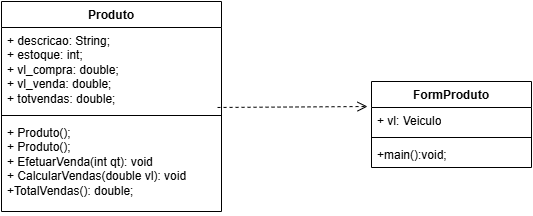

The diagram above was exported from draw.io. Its source (the exported page's mxGraphModel, read from the mxfile embedded in the PNG):
<mxGraphModel dx="1665" dy="841" grid="1" gridSize="10" guides="1" tooltips="1" connect="1" arrows="1" fold="1" page="1" pageScale="1" pageWidth="827" pageHeight="1169" math="0" shadow="0">
  <root>
    <mxCell id="0" />
    <mxCell id="1" parent="0" />
    <mxCell id="BMG40de8yYFnL8kOycTC-5" value="Produto" style="swimlane;fontStyle=1;align=center;verticalAlign=top;childLayout=stackLayout;horizontal=1;startSize=26;horizontalStack=0;resizeParent=1;resizeParentMax=0;resizeLast=0;collapsible=1;marginBottom=0;whiteSpace=wrap;html=1;" vertex="1" parent="1">
      <mxGeometry x="190" y="360" width="220" height="210" as="geometry" />
    </mxCell>
    <mxCell id="BMG40de8yYFnL8kOycTC-6" value="+ descricao: String;&lt;div&gt;+ estoque: int;&lt;/div&gt;&lt;div&gt;+ vl_compra: double;&lt;/div&gt;&lt;div&gt;+ vl_venda: double;&lt;/div&gt;&lt;div&gt;+ totvendas: double;&lt;/div&gt;" style="text;strokeColor=none;fillColor=none;align=left;verticalAlign=top;spacingLeft=4;spacingRight=4;overflow=hidden;rotatable=0;points=[[0,0.5],[1,0.5]];portConstraint=eastwest;whiteSpace=wrap;html=1;" vertex="1" parent="BMG40de8yYFnL8kOycTC-5">
      <mxGeometry y="26" width="220" height="84" as="geometry" />
    </mxCell>
    <mxCell id="BMG40de8yYFnL8kOycTC-7" value="" style="line;strokeWidth=1;fillColor=none;align=left;verticalAlign=middle;spacingTop=-1;spacingLeft=3;spacingRight=3;rotatable=0;labelPosition=right;points=[];portConstraint=eastwest;strokeColor=inherit;" vertex="1" parent="BMG40de8yYFnL8kOycTC-5">
      <mxGeometry y="110" width="220" height="8" as="geometry" />
    </mxCell>
    <mxCell id="BMG40de8yYFnL8kOycTC-8" value="+ Produto();&lt;div&gt;+ Produto();&lt;/div&gt;&lt;div&gt;+ EfetuarVenda(int qt): void&lt;/div&gt;&lt;div&gt;+ CalcularVendas(double vl): void&lt;/div&gt;&lt;div&gt;+TotalVendas(): double;&lt;/div&gt;" style="text;strokeColor=none;fillColor=none;align=left;verticalAlign=top;spacingLeft=4;spacingRight=4;overflow=hidden;rotatable=0;points=[[0,0.5],[1,0.5]];portConstraint=eastwest;whiteSpace=wrap;html=1;" vertex="1" parent="BMG40de8yYFnL8kOycTC-5">
      <mxGeometry y="118" width="220" height="92" as="geometry" />
    </mxCell>
    <mxCell id="BMG40de8yYFnL8kOycTC-13" value="FormProduto" style="swimlane;fontStyle=1;align=center;verticalAlign=top;childLayout=stackLayout;horizontal=1;startSize=26;horizontalStack=0;resizeParent=1;resizeParentMax=0;resizeLast=0;collapsible=1;marginBottom=0;whiteSpace=wrap;html=1;" vertex="1" parent="1">
      <mxGeometry x="560" y="440" width="160" height="86" as="geometry" />
    </mxCell>
    <mxCell id="BMG40de8yYFnL8kOycTC-14" value="+ vl: Veiculo" style="text;strokeColor=none;fillColor=none;align=left;verticalAlign=top;spacingLeft=4;spacingRight=4;overflow=hidden;rotatable=0;points=[[0,0.5],[1,0.5]];portConstraint=eastwest;whiteSpace=wrap;html=1;" vertex="1" parent="BMG40de8yYFnL8kOycTC-13">
      <mxGeometry y="26" width="160" height="26" as="geometry" />
    </mxCell>
    <mxCell id="BMG40de8yYFnL8kOycTC-15" value="" style="line;strokeWidth=1;fillColor=none;align=left;verticalAlign=middle;spacingTop=-1;spacingLeft=3;spacingRight=3;rotatable=0;labelPosition=right;points=[];portConstraint=eastwest;strokeColor=inherit;" vertex="1" parent="BMG40de8yYFnL8kOycTC-13">
      <mxGeometry y="52" width="160" height="8" as="geometry" />
    </mxCell>
    <mxCell id="BMG40de8yYFnL8kOycTC-16" value="+main():void;" style="text;strokeColor=none;fillColor=none;align=left;verticalAlign=top;spacingLeft=4;spacingRight=4;overflow=hidden;rotatable=0;points=[[0,0.5],[1,0.5]];portConstraint=eastwest;whiteSpace=wrap;html=1;" vertex="1" parent="BMG40de8yYFnL8kOycTC-13">
      <mxGeometry y="60" width="160" height="26" as="geometry" />
    </mxCell>
    <mxCell id="BMG40de8yYFnL8kOycTC-17" value="" style="html=1;verticalAlign=bottom;endArrow=open;dashed=1;endSize=8;curved=0;rounded=0;entryX=-0.025;entryY=-0.038;entryDx=0;entryDy=0;entryPerimeter=0;exitX=0.982;exitY=0.952;exitDx=0;exitDy=0;exitPerimeter=0;" edge="1" parent="1" source="BMG40de8yYFnL8kOycTC-6" target="BMG40de8yYFnL8kOycTC-14">
      <mxGeometry relative="1" as="geometry">
        <mxPoint x="490" y="460" as="sourcePoint" />
        <mxPoint x="410" y="460" as="targetPoint" />
      </mxGeometry>
    </mxCell>
  </root>
</mxGraphModel>